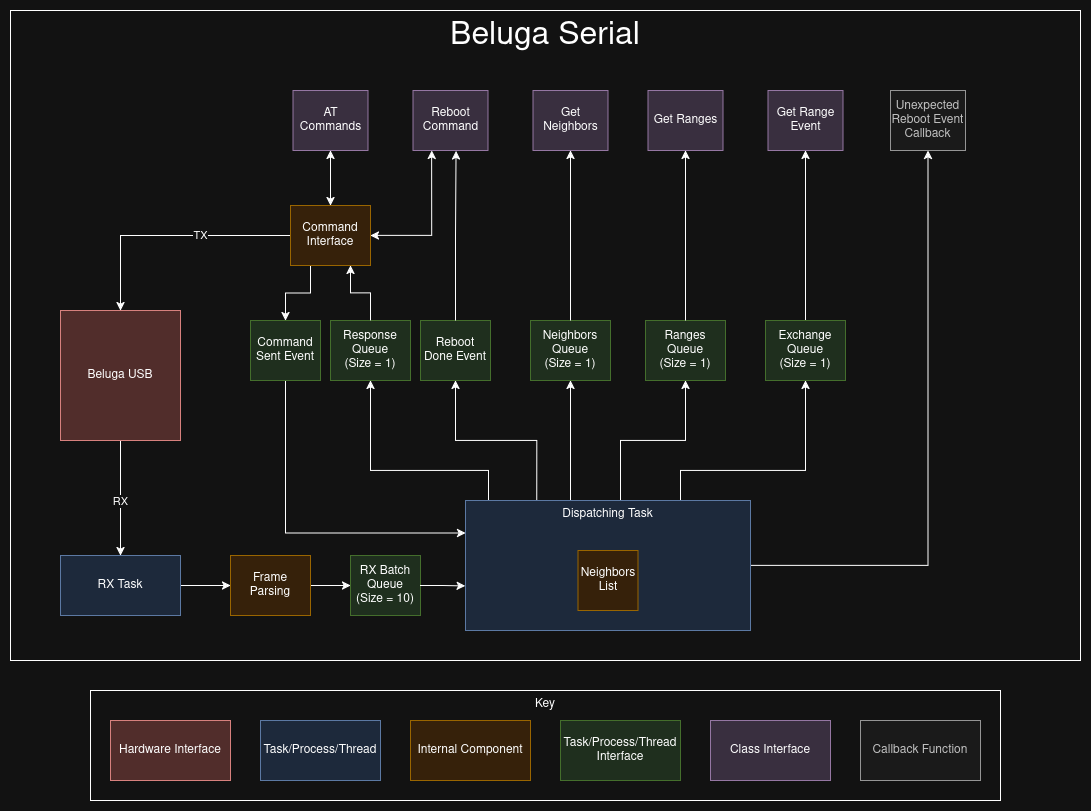

The diagram above was exported from draw.io. Its source (the exported page's mxGraphModel, read from the mxfile embedded in the PNG):
<mxGraphModel dx="1877" dy="1071" grid="1" gridSize="10" guides="1" tooltips="1" connect="1" arrows="1" fold="1" page="1" pageScale="1" pageWidth="850" pageHeight="1100" math="0" shadow="0">
  <root>
    <mxCell id="0" />
    <mxCell id="1" parent="0" />
    <mxCell id="b6ZTOprJLGGMBQ5NOJ0U-16" value="Beluga Serial" style="rounded=0;whiteSpace=wrap;html=1;verticalAlign=top;fontSize=32;" parent="1" vertex="1">
      <mxGeometry x="50" y="130" width="1070" height="650" as="geometry" />
    </mxCell>
    <mxCell id="b6ZTOprJLGGMBQ5NOJ0U-21" style="edgeStyle=orthogonalEdgeStyle;rounded=0;orthogonalLoop=1;jettySize=auto;html=1;exitX=1;exitY=0.5;exitDx=0;exitDy=0;entryX=0.5;entryY=1;entryDx=0;entryDy=0;" parent="1" source="6tTx8PuYqlJYidxyTvxT-5" edge="1" target="e_DFlBqxSOS_8Y5adwmL-13">
      <mxGeometry relative="1" as="geometry">
        <mxPoint x="1010.1599999999999" y="684.25" as="targetPoint" />
      </mxGeometry>
    </mxCell>
    <mxCell id="e_DFlBqxSOS_8Y5adwmL-2" value="" style="edgeStyle=orthogonalEdgeStyle;rounded=0;orthogonalLoop=1;jettySize=auto;html=1;" edge="1" parent="1" source="6tTx8PuYqlJYidxyTvxT-1" target="e_DFlBqxSOS_8Y5adwmL-1">
      <mxGeometry relative="1" as="geometry" />
    </mxCell>
    <mxCell id="6tTx8PuYqlJYidxyTvxT-1" value="RX Task" style="rounded=0;whiteSpace=wrap;html=1;fillColor=#dae8fc;strokeColor=#6c8ebf;" parent="1" vertex="1">
      <mxGeometry x="100" y="675" width="120" height="60" as="geometry" />
    </mxCell>
    <mxCell id="6tTx8PuYqlJYidxyTvxT-42" style="edgeStyle=orthogonalEdgeStyle;rounded=0;orthogonalLoop=1;jettySize=auto;html=1;entryX=0.5;entryY=0;entryDx=0;entryDy=0;" parent="1" source="6tTx8PuYqlJYidxyTvxT-2" target="6tTx8PuYqlJYidxyTvxT-1" edge="1">
      <mxGeometry relative="1" as="geometry">
        <mxPoint x="120" y="670" as="targetPoint" />
        <Array as="points">
          <mxPoint x="160" y="590" />
          <mxPoint x="160" y="590" />
        </Array>
      </mxGeometry>
    </mxCell>
    <mxCell id="b6ZTOprJLGGMBQ5NOJ0U-3" value="RX" style="edgeLabel;html=1;align=center;verticalAlign=middle;resizable=0;points=[];" parent="6tTx8PuYqlJYidxyTvxT-42" connectable="0" vertex="1">
      <mxGeometry x="-0.399" y="1" relative="1" as="geometry">
        <mxPoint x="-1" y="26" as="offset" />
      </mxGeometry>
    </mxCell>
    <mxCell id="6tTx8PuYqlJYidxyTvxT-2" value="Beluga USB" style="rounded=0;whiteSpace=wrap;html=1;fillColor=#f8cecc;strokeColor=#b85450;" parent="1" vertex="1">
      <mxGeometry x="100" y="430" width="120" height="130" as="geometry" />
    </mxCell>
    <mxCell id="6tTx8PuYqlJYidxyTvxT-3" value="&lt;div&gt;RX Batch Queue&lt;br&gt;&lt;/div&gt;&lt;div&gt;(Size = 10)&lt;br&gt;&lt;/div&gt;" style="rounded=0;whiteSpace=wrap;html=1;fillColor=#d5e8d4;strokeColor=#82b366;" parent="1" vertex="1">
      <mxGeometry x="390" y="675" width="70" height="60" as="geometry" />
    </mxCell>
    <mxCell id="6tTx8PuYqlJYidxyTvxT-35" style="edgeStyle=orthogonalEdgeStyle;rounded=0;orthogonalLoop=1;jettySize=auto;html=1;exitX=0.111;exitY=0.002;exitDx=0;exitDy=0;entryX=0.5;entryY=1;entryDx=0;entryDy=0;exitPerimeter=0;" parent="1" source="6tTx8PuYqlJYidxyTvxT-5" target="6tTx8PuYqlJYidxyTvxT-22" edge="1">
      <mxGeometry relative="1" as="geometry">
        <Array as="points">
          <mxPoint x="528" y="590" />
          <mxPoint x="410" y="590" />
        </Array>
      </mxGeometry>
    </mxCell>
    <mxCell id="6tTx8PuYqlJYidxyTvxT-36" style="edgeStyle=orthogonalEdgeStyle;rounded=0;orthogonalLoop=1;jettySize=auto;html=1;exitX=0.25;exitY=0;exitDx=0;exitDy=0;entryX=0.5;entryY=1;entryDx=0;entryDy=0;" parent="1" source="6tTx8PuYqlJYidxyTvxT-5" target="6tTx8PuYqlJYidxyTvxT-25" edge="1">
      <mxGeometry relative="1" as="geometry" />
    </mxCell>
    <mxCell id="6tTx8PuYqlJYidxyTvxT-37" style="edgeStyle=orthogonalEdgeStyle;rounded=0;orthogonalLoop=1;jettySize=auto;html=1;entryX=0.5;entryY=1;entryDx=0;entryDy=0;" parent="1" source="6tTx8PuYqlJYidxyTvxT-5" target="6tTx8PuYqlJYidxyTvxT-20" edge="1">
      <mxGeometry relative="1" as="geometry">
        <Array as="points">
          <mxPoint x="610" y="590" />
          <mxPoint x="610" y="590" />
        </Array>
      </mxGeometry>
    </mxCell>
    <mxCell id="6tTx8PuYqlJYidxyTvxT-38" style="edgeStyle=orthogonalEdgeStyle;rounded=0;orthogonalLoop=1;jettySize=auto;html=1;exitX=0.536;exitY=0.001;exitDx=0;exitDy=0;entryX=0.5;entryY=1;entryDx=0;entryDy=0;exitPerimeter=0;" parent="1" source="6tTx8PuYqlJYidxyTvxT-5" target="6tTx8PuYqlJYidxyTvxT-18" edge="1">
      <mxGeometry relative="1" as="geometry">
        <Array as="points">
          <mxPoint x="660" y="620" />
          <mxPoint x="660" y="560" />
          <mxPoint x="725" y="560" />
        </Array>
      </mxGeometry>
    </mxCell>
    <mxCell id="e_DFlBqxSOS_8Y5adwmL-9" style="edgeStyle=orthogonalEdgeStyle;rounded=0;orthogonalLoop=1;jettySize=auto;html=1;" edge="1" parent="1" source="6tTx8PuYqlJYidxyTvxT-5" target="e_DFlBqxSOS_8Y5adwmL-5">
      <mxGeometry relative="1" as="geometry">
        <Array as="points">
          <mxPoint x="720" y="590" />
          <mxPoint x="845" y="590" />
        </Array>
      </mxGeometry>
    </mxCell>
    <mxCell id="6tTx8PuYqlJYidxyTvxT-5" value="Dispatching Task" style="rounded=0;whiteSpace=wrap;html=1;fillColor=#dae8fc;strokeColor=#6c8ebf;verticalAlign=top;" parent="1" vertex="1">
      <mxGeometry x="505" y="620" width="285" height="130" as="geometry" />
    </mxCell>
    <mxCell id="6tTx8PuYqlJYidxyTvxT-6" value="Neighbors List" style="rounded=0;whiteSpace=wrap;html=1;fillColor=#ffe6cc;strokeColor=#d79b00;" parent="1" vertex="1">
      <mxGeometry x="617.5" y="670" width="60" height="60" as="geometry" />
    </mxCell>
    <mxCell id="6tTx8PuYqlJYidxyTvxT-18" value="&lt;div&gt;Ranges Queue&lt;/div&gt;&lt;div&gt;(Size = 1)&lt;br&gt;&lt;/div&gt;" style="rounded=0;whiteSpace=wrap;html=1;fillColor=#d5e8d4;strokeColor=#82b366;" parent="1" vertex="1">
      <mxGeometry x="685" y="440" width="80" height="60" as="geometry" />
    </mxCell>
    <mxCell id="6tTx8PuYqlJYidxyTvxT-20" value="&lt;div&gt;Neighbors Queue&lt;/div&gt;&lt;div&gt;(Size = 1)&lt;br&gt;&lt;/div&gt;" style="rounded=0;whiteSpace=wrap;html=1;fillColor=#d5e8d4;strokeColor=#82b366;" parent="1" vertex="1">
      <mxGeometry x="570" y="440" width="80" height="60" as="geometry" />
    </mxCell>
    <mxCell id="6tTx8PuYqlJYidxyTvxT-22" value="&lt;div&gt;Response Queue&lt;/div&gt;&lt;div&gt;(Size = 1)&lt;br&gt;&lt;/div&gt;" style="rounded=0;whiteSpace=wrap;html=1;fillColor=#d5e8d4;strokeColor=#82b366;" parent="1" vertex="1">
      <mxGeometry x="370" y="440" width="80" height="60" as="geometry" />
    </mxCell>
    <mxCell id="6tTx8PuYqlJYidxyTvxT-34" style="edgeStyle=orthogonalEdgeStyle;rounded=0;orthogonalLoop=1;jettySize=auto;html=1;exitX=0.5;exitY=1;exitDx=0;exitDy=0;entryX=0;entryY=0.25;entryDx=0;entryDy=0;" parent="1" source="6tTx8PuYqlJYidxyTvxT-24" target="6tTx8PuYqlJYidxyTvxT-5" edge="1">
      <mxGeometry relative="1" as="geometry" />
    </mxCell>
    <mxCell id="6tTx8PuYqlJYidxyTvxT-24" value="Command Sent Event" style="rounded=0;whiteSpace=wrap;html=1;fillColor=#d5e8d4;strokeColor=#82b366;" parent="1" vertex="1">
      <mxGeometry x="290" y="440" width="70" height="60" as="geometry" />
    </mxCell>
    <mxCell id="6tTx8PuYqlJYidxyTvxT-25" value="Reboot Done Event" style="rounded=0;whiteSpace=wrap;html=1;fillColor=#d5e8d4;strokeColor=#82b366;" parent="1" vertex="1">
      <mxGeometry x="460" y="440" width="70" height="60" as="geometry" />
    </mxCell>
    <mxCell id="6tTx8PuYqlJYidxyTvxT-27" style="edgeStyle=orthogonalEdgeStyle;rounded=0;orthogonalLoop=1;jettySize=auto;html=1;entryX=0.75;entryY=1;entryDx=0;entryDy=0;" parent="1" source="6tTx8PuYqlJYidxyTvxT-22" target="6tTx8PuYqlJYidxyTvxT-26" edge="1">
      <mxGeometry relative="1" as="geometry" />
    </mxCell>
    <mxCell id="6tTx8PuYqlJYidxyTvxT-28" style="edgeStyle=orthogonalEdgeStyle;rounded=0;orthogonalLoop=1;jettySize=auto;html=1;exitX=0.25;exitY=1;exitDx=0;exitDy=0;entryX=0.5;entryY=0;entryDx=0;entryDy=0;" parent="1" source="6tTx8PuYqlJYidxyTvxT-26" target="6tTx8PuYqlJYidxyTvxT-24" edge="1">
      <mxGeometry relative="1" as="geometry" />
    </mxCell>
    <mxCell id="6tTx8PuYqlJYidxyTvxT-32" style="edgeStyle=orthogonalEdgeStyle;rounded=0;orthogonalLoop=1;jettySize=auto;html=1;exitX=1;exitY=0.5;exitDx=0;exitDy=0;entryX=-0.001;entryY=0.657;entryDx=0;entryDy=0;entryPerimeter=0;" parent="1" source="6tTx8PuYqlJYidxyTvxT-3" target="6tTx8PuYqlJYidxyTvxT-5" edge="1">
      <mxGeometry relative="1" as="geometry" />
    </mxCell>
    <mxCell id="6tTx8PuYqlJYidxyTvxT-39" style="edgeStyle=orthogonalEdgeStyle;rounded=0;orthogonalLoop=1;jettySize=auto;html=1;entryX=0.5;entryY=1;entryDx=0;entryDy=0;" parent="1" source="6tTx8PuYqlJYidxyTvxT-20" target="b6ZTOprJLGGMBQ5NOJ0U-12" edge="1">
      <mxGeometry relative="1" as="geometry">
        <mxPoint x="610" y="385" as="targetPoint" />
      </mxGeometry>
    </mxCell>
    <mxCell id="6tTx8PuYqlJYidxyTvxT-40" style="edgeStyle=orthogonalEdgeStyle;rounded=0;orthogonalLoop=1;jettySize=auto;html=1;entryX=0.5;entryY=1;entryDx=0;entryDy=0;" parent="1" source="6tTx8PuYqlJYidxyTvxT-18" target="b6ZTOprJLGGMBQ5NOJ0U-13" edge="1">
      <mxGeometry relative="1" as="geometry">
        <mxPoint x="725" y="385" as="targetPoint" />
      </mxGeometry>
    </mxCell>
    <mxCell id="b6ZTOprJLGGMBQ5NOJ0U-1" style="edgeStyle=orthogonalEdgeStyle;rounded=0;orthogonalLoop=1;jettySize=auto;html=1;exitX=0;exitY=0.5;exitDx=0;exitDy=0;entryX=0.5;entryY=0;entryDx=0;entryDy=0;" parent="1" source="6tTx8PuYqlJYidxyTvxT-26" target="6tTx8PuYqlJYidxyTvxT-2" edge="1">
      <mxGeometry relative="1" as="geometry" />
    </mxCell>
    <mxCell id="b6ZTOprJLGGMBQ5NOJ0U-2" value="TX" style="edgeLabel;html=1;align=center;verticalAlign=middle;resizable=0;points=[];" parent="b6ZTOprJLGGMBQ5NOJ0U-1" connectable="0" vertex="1">
      <mxGeometry x="-0.0354" relative="1" as="geometry">
        <mxPoint x="28" as="offset" />
      </mxGeometry>
    </mxCell>
    <mxCell id="b6ZTOprJLGGMBQ5NOJ0U-14" style="edgeStyle=orthogonalEdgeStyle;rounded=0;orthogonalLoop=1;jettySize=auto;html=1;entryX=0.5;entryY=0;entryDx=0;entryDy=0;startArrow=classic;startFill=1;" parent="1" source="b6ZTOprJLGGMBQ5NOJ0U-10" target="6tTx8PuYqlJYidxyTvxT-26" edge="1">
      <mxGeometry relative="1" as="geometry" />
    </mxCell>
    <mxCell id="b6ZTOprJLGGMBQ5NOJ0U-10" value="AT Commands" style="rounded=0;whiteSpace=wrap;html=1;fillColor=#e1d5e7;strokeColor=#9673a6;" parent="1" vertex="1">
      <mxGeometry x="332.5" y="210" width="75" height="60" as="geometry" />
    </mxCell>
    <mxCell id="b6ZTOprJLGGMBQ5NOJ0U-11" value="Reboot Command" style="rounded=0;whiteSpace=wrap;html=1;fillColor=#e1d5e7;strokeColor=#9673a6;" parent="1" vertex="1">
      <mxGeometry x="452.5" y="210" width="75" height="60" as="geometry" />
    </mxCell>
    <mxCell id="b6ZTOprJLGGMBQ5NOJ0U-12" value="Get Neighbors" style="rounded=0;whiteSpace=wrap;html=1;fillColor=#e1d5e7;strokeColor=#9673a6;" parent="1" vertex="1">
      <mxGeometry x="572.5" y="210" width="75" height="60" as="geometry" />
    </mxCell>
    <mxCell id="b6ZTOprJLGGMBQ5NOJ0U-13" value="Get Ranges" style="rounded=0;whiteSpace=wrap;html=1;fillColor=#e1d5e7;strokeColor=#9673a6;" parent="1" vertex="1">
      <mxGeometry x="687.5" y="210" width="75" height="60" as="geometry" />
    </mxCell>
    <mxCell id="6tTx8PuYqlJYidxyTvxT-26" value="Command Interface" style="rounded=0;whiteSpace=wrap;html=1;fillColor=#ffe6cc;strokeColor=#d79b00;" parent="1" vertex="1">
      <mxGeometry x="330" y="325" width="80" height="60" as="geometry" />
    </mxCell>
    <mxCell id="6tTx8PuYqlJYidxyTvxT-30" style="edgeStyle=orthogonalEdgeStyle;rounded=0;orthogonalLoop=1;jettySize=auto;html=1;entryX=1;entryY=0.5;entryDx=0;entryDy=0;startArrow=classic;startFill=1;exitX=0.25;exitY=1;exitDx=0;exitDy=0;" parent="1" source="b6ZTOprJLGGMBQ5NOJ0U-11" target="6tTx8PuYqlJYidxyTvxT-26" edge="1">
      <mxGeometry relative="1" as="geometry">
        <mxPoint x="450" y="355.0000000000002" as="sourcePoint" />
      </mxGeometry>
    </mxCell>
    <mxCell id="b6ZTOprJLGGMBQ5NOJ0U-15" style="edgeStyle=orthogonalEdgeStyle;rounded=0;orthogonalLoop=1;jettySize=auto;html=1;entryX=0.574;entryY=1.006;entryDx=0;entryDy=0;entryPerimeter=0;" parent="1" source="6tTx8PuYqlJYidxyTvxT-25" target="b6ZTOprJLGGMBQ5NOJ0U-11" edge="1">
      <mxGeometry relative="1" as="geometry" />
    </mxCell>
    <mxCell id="e_DFlBqxSOS_8Y5adwmL-3" value="" style="edgeStyle=orthogonalEdgeStyle;rounded=0;orthogonalLoop=1;jettySize=auto;html=1;" edge="1" parent="1" source="e_DFlBqxSOS_8Y5adwmL-1" target="6tTx8PuYqlJYidxyTvxT-3">
      <mxGeometry relative="1" as="geometry" />
    </mxCell>
    <mxCell id="e_DFlBqxSOS_8Y5adwmL-1" value="&lt;div&gt;Frame&lt;/div&gt;&lt;div&gt;Parsing&lt;/div&gt;" style="rounded=0;whiteSpace=wrap;html=1;fillColor=#ffe6cc;strokeColor=#d79b00;" vertex="1" parent="1">
      <mxGeometry x="270" y="675" width="80" height="60" as="geometry" />
    </mxCell>
    <mxCell id="e_DFlBqxSOS_8Y5adwmL-7" style="edgeStyle=orthogonalEdgeStyle;rounded=0;orthogonalLoop=1;jettySize=auto;html=1;entryX=0.5;entryY=1;entryDx=0;entryDy=0;" edge="1" parent="1" source="e_DFlBqxSOS_8Y5adwmL-5" target="e_DFlBqxSOS_8Y5adwmL-6">
      <mxGeometry relative="1" as="geometry" />
    </mxCell>
    <mxCell id="e_DFlBqxSOS_8Y5adwmL-5" value="&lt;div&gt;Exchange Queue&lt;/div&gt;&lt;div&gt;(Size = 1)&lt;br&gt;&lt;/div&gt;" style="rounded=0;whiteSpace=wrap;html=1;fillColor=#d5e8d4;strokeColor=#82b366;" vertex="1" parent="1">
      <mxGeometry x="805" y="440" width="80" height="60" as="geometry" />
    </mxCell>
    <mxCell id="e_DFlBqxSOS_8Y5adwmL-6" value="Get Range Event" style="rounded=0;whiteSpace=wrap;html=1;fillColor=#e1d5e7;strokeColor=#9673a6;" vertex="1" parent="1">
      <mxGeometry x="807.5" y="210" width="75" height="60" as="geometry" />
    </mxCell>
    <mxCell id="b6ZTOprJLGGMBQ5NOJ0U-8" value="Key" style="rounded=0;whiteSpace=wrap;html=1;verticalAlign=top;" parent="1" vertex="1">
      <mxGeometry x="130" y="810" width="910" height="110" as="geometry" />
    </mxCell>
    <mxCell id="b6ZTOprJLGGMBQ5NOJ0U-4" value="Hardware Interface" style="rounded=0;whiteSpace=wrap;html=1;fillColor=#f8cecc;strokeColor=#b85450;" parent="1" vertex="1">
      <mxGeometry x="150" y="840" width="120" height="60" as="geometry" />
    </mxCell>
    <mxCell id="b6ZTOprJLGGMBQ5NOJ0U-5" value="Task/Process/Thread" style="rounded=0;whiteSpace=wrap;html=1;fillColor=#dae8fc;strokeColor=#6c8ebf;" parent="1" vertex="1">
      <mxGeometry x="300" y="840" width="120" height="60" as="geometry" />
    </mxCell>
    <mxCell id="b6ZTOprJLGGMBQ5NOJ0U-6" value="Internal Component" style="rounded=0;whiteSpace=wrap;html=1;fillColor=#ffe6cc;strokeColor=#d79b00;" parent="1" vertex="1">
      <mxGeometry x="450" y="840" width="120" height="60" as="geometry" />
    </mxCell>
    <mxCell id="b6ZTOprJLGGMBQ5NOJ0U-7" value="Task/Process/Thread Interface" style="rounded=0;whiteSpace=wrap;html=1;fillColor=#d5e8d4;strokeColor=#82b366;" parent="1" vertex="1">
      <mxGeometry x="600" y="840" width="120" height="60" as="geometry" />
    </mxCell>
    <mxCell id="b6ZTOprJLGGMBQ5NOJ0U-17" value="Class Interface" style="rounded=0;whiteSpace=wrap;html=1;fillColor=#e1d5e7;strokeColor=#9673a6;" parent="1" vertex="1">
      <mxGeometry x="750" y="840" width="120" height="60" as="geometry" />
    </mxCell>
    <mxCell id="e_DFlBqxSOS_8Y5adwmL-12" value="Callback Function" style="rounded=0;whiteSpace=wrap;html=1;fillColor=#f5f5f5;strokeColor=#666666;fontColor=#333333;" vertex="1" parent="1">
      <mxGeometry x="900" y="840" width="120" height="60" as="geometry" />
    </mxCell>
    <mxCell id="e_DFlBqxSOS_8Y5adwmL-13" value="Unexpected Reboot Event Callback" style="rounded=0;whiteSpace=wrap;html=1;fillColor=#f5f5f5;strokeColor=#666666;fontColor=#333333;" vertex="1" parent="1">
      <mxGeometry x="930" y="210" width="75" height="60" as="geometry" />
    </mxCell>
  </root>
</mxGraphModel>